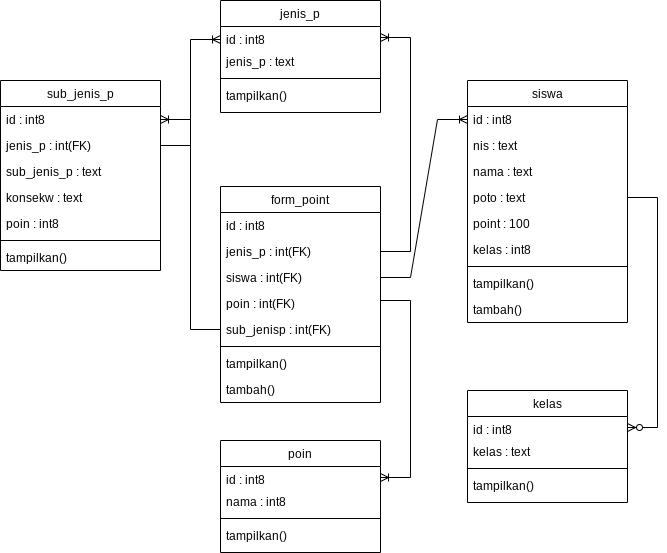

The diagram above was exported from draw.io. Its source (the exported page's mxGraphModel, read from the mxfile embedded in the PNG):
<mxGraphModel dx="1354" dy="708" grid="1" gridSize="10" guides="1" tooltips="1" connect="1" arrows="1" fold="1" page="1" pageScale="1" pageWidth="827" pageHeight="1169" math="0" shadow="0">
  <root>
    <mxCell id="WIyWlLk6GJQsqaUBKTNV-0" />
    <mxCell id="WIyWlLk6GJQsqaUBKTNV-1" parent="WIyWlLk6GJQsqaUBKTNV-0" />
    <mxCell id="zkfFHV4jXpPFQw0GAbJ--0" value="jenis_p" style="swimlane;fontStyle=0;align=center;verticalAlign=top;childLayout=stackLayout;horizontal=1;startSize=26;horizontalStack=0;resizeParent=1;resizeLast=0;collapsible=1;marginBottom=0;rounded=0;shadow=0;strokeWidth=1;" parent="WIyWlLk6GJQsqaUBKTNV-1" vertex="1">
      <mxGeometry x="370" y="160" width="160" height="112" as="geometry">
        <mxRectangle x="230" y="140" width="160" height="26" as="alternateBounds" />
      </mxGeometry>
    </mxCell>
    <mxCell id="zkfFHV4jXpPFQw0GAbJ--1" value="id : int8" style="text;align=left;verticalAlign=top;spacingLeft=4;spacingRight=4;overflow=hidden;rotatable=0;points=[[0,0.5],[1,0.5]];portConstraint=eastwest;" parent="zkfFHV4jXpPFQw0GAbJ--0" vertex="1">
      <mxGeometry y="26" width="160" height="22" as="geometry" />
    </mxCell>
    <mxCell id="zkfFHV4jXpPFQw0GAbJ--2" value="jenis_p : text" style="text;align=left;verticalAlign=top;spacingLeft=4;spacingRight=4;overflow=hidden;rotatable=0;points=[[0,0.5],[1,0.5]];portConstraint=eastwest;rounded=0;shadow=0;html=0;" parent="zkfFHV4jXpPFQw0GAbJ--0" vertex="1">
      <mxGeometry y="48" width="160" height="26" as="geometry" />
    </mxCell>
    <mxCell id="zkfFHV4jXpPFQw0GAbJ--4" value="" style="line;html=1;strokeWidth=1;align=left;verticalAlign=middle;spacingTop=-1;spacingLeft=3;spacingRight=3;rotatable=0;labelPosition=right;points=[];portConstraint=eastwest;" parent="zkfFHV4jXpPFQw0GAbJ--0" vertex="1">
      <mxGeometry y="74" width="160" height="8" as="geometry" />
    </mxCell>
    <mxCell id="zkfFHV4jXpPFQw0GAbJ--5" value="tampilkan()" style="text;align=left;verticalAlign=top;spacingLeft=4;spacingRight=4;overflow=hidden;rotatable=0;points=[[0,0.5],[1,0.5]];portConstraint=eastwest;" parent="zkfFHV4jXpPFQw0GAbJ--0" vertex="1">
      <mxGeometry y="82" width="160" height="26" as="geometry" />
    </mxCell>
    <mxCell id="zkfFHV4jXpPFQw0GAbJ--6" value="siswa" style="swimlane;fontStyle=0;align=center;verticalAlign=top;childLayout=stackLayout;horizontal=1;startSize=26;horizontalStack=0;resizeParent=1;resizeLast=0;collapsible=1;marginBottom=0;rounded=0;shadow=0;strokeWidth=1;" parent="WIyWlLk6GJQsqaUBKTNV-1" vertex="1">
      <mxGeometry x="617" y="240" width="160" height="242" as="geometry">
        <mxRectangle x="130" y="380" width="160" height="26" as="alternateBounds" />
      </mxGeometry>
    </mxCell>
    <mxCell id="zkfFHV4jXpPFQw0GAbJ--7" value="id : int8" style="text;align=left;verticalAlign=top;spacingLeft=4;spacingRight=4;overflow=hidden;rotatable=0;points=[[0,0.5],[1,0.5]];portConstraint=eastwest;" parent="zkfFHV4jXpPFQw0GAbJ--6" vertex="1">
      <mxGeometry y="26" width="160" height="26" as="geometry" />
    </mxCell>
    <mxCell id="f5S2GR0JYh1cd7mf_UcE-0" value="nis : text" style="text;align=left;verticalAlign=top;spacingLeft=4;spacingRight=4;overflow=hidden;rotatable=0;points=[[0,0.5],[1,0.5]];portConstraint=eastwest;rounded=0;shadow=0;html=0;" parent="zkfFHV4jXpPFQw0GAbJ--6" vertex="1">
      <mxGeometry y="52" width="160" height="26" as="geometry" />
    </mxCell>
    <mxCell id="8iLk7DZFNx7L4IVyy2FW-2" value="nama : text" style="text;align=left;verticalAlign=top;spacingLeft=4;spacingRight=4;overflow=hidden;rotatable=0;points=[[0,0.5],[1,0.5]];portConstraint=eastwest;rounded=0;shadow=0;html=0;" parent="zkfFHV4jXpPFQw0GAbJ--6" vertex="1">
      <mxGeometry y="78" width="160" height="26" as="geometry" />
    </mxCell>
    <mxCell id="f5S2GR0JYh1cd7mf_UcE-1" value="poto : text" style="text;align=left;verticalAlign=top;spacingLeft=4;spacingRight=4;overflow=hidden;rotatable=0;points=[[0,0.5],[1,0.5]];portConstraint=eastwest;rounded=0;shadow=0;html=0;" parent="zkfFHV4jXpPFQw0GAbJ--6" vertex="1">
      <mxGeometry y="104" width="160" height="26" as="geometry" />
    </mxCell>
    <mxCell id="4-JGOLtm1xvfekXcV3Tc-0" value="point : 100" style="text;align=left;verticalAlign=top;spacingLeft=4;spacingRight=4;overflow=hidden;rotatable=0;points=[[0,0.5],[1,0.5]];portConstraint=eastwest;rounded=0;shadow=0;html=0;" parent="zkfFHV4jXpPFQw0GAbJ--6" vertex="1">
      <mxGeometry y="130" width="160" height="26" as="geometry" />
    </mxCell>
    <mxCell id="FlqWfMUljRtt9CyNUONl-23" value="kelas : int8" style="text;align=left;verticalAlign=top;spacingLeft=4;spacingRight=4;overflow=hidden;rotatable=0;points=[[0,0.5],[1,0.5]];portConstraint=eastwest;rounded=0;shadow=0;html=0;" vertex="1" parent="zkfFHV4jXpPFQw0GAbJ--6">
      <mxGeometry y="156" width="160" height="26" as="geometry" />
    </mxCell>
    <mxCell id="zkfFHV4jXpPFQw0GAbJ--9" value="" style="line;html=1;strokeWidth=1;align=left;verticalAlign=middle;spacingTop=-1;spacingLeft=3;spacingRight=3;rotatable=0;labelPosition=right;points=[];portConstraint=eastwest;" parent="zkfFHV4jXpPFQw0GAbJ--6" vertex="1">
      <mxGeometry y="182" width="160" height="8" as="geometry" />
    </mxCell>
    <mxCell id="zkfFHV4jXpPFQw0GAbJ--10" value="tampilkan()" style="text;align=left;verticalAlign=top;spacingLeft=4;spacingRight=4;overflow=hidden;rotatable=0;points=[[0,0.5],[1,0.5]];portConstraint=eastwest;fontStyle=0" parent="zkfFHV4jXpPFQw0GAbJ--6" vertex="1">
      <mxGeometry y="190" width="160" height="26" as="geometry" />
    </mxCell>
    <mxCell id="zkfFHV4jXpPFQw0GAbJ--11" value="tambah()" style="text;align=left;verticalAlign=top;spacingLeft=4;spacingRight=4;overflow=hidden;rotatable=0;points=[[0,0.5],[1,0.5]];portConstraint=eastwest;" parent="zkfFHV4jXpPFQw0GAbJ--6" vertex="1">
      <mxGeometry y="216" width="160" height="26" as="geometry" />
    </mxCell>
    <mxCell id="zkfFHV4jXpPFQw0GAbJ--17" value="sub_jenis_p" style="swimlane;fontStyle=0;align=center;verticalAlign=top;childLayout=stackLayout;horizontal=1;startSize=26;horizontalStack=0;resizeParent=1;resizeLast=0;collapsible=1;marginBottom=0;rounded=0;shadow=0;strokeWidth=1;" parent="WIyWlLk6GJQsqaUBKTNV-1" vertex="1">
      <mxGeometry x="150" y="240" width="160" height="190" as="geometry">
        <mxRectangle x="550" y="140" width="160" height="26" as="alternateBounds" />
      </mxGeometry>
    </mxCell>
    <mxCell id="zkfFHV4jXpPFQw0GAbJ--18" value="id : int8" style="text;align=left;verticalAlign=top;spacingLeft=4;spacingRight=4;overflow=hidden;rotatable=0;points=[[0,0.5],[1,0.5]];portConstraint=eastwest;" parent="zkfFHV4jXpPFQw0GAbJ--17" vertex="1">
      <mxGeometry y="26" width="160" height="26" as="geometry" />
    </mxCell>
    <mxCell id="zkfFHV4jXpPFQw0GAbJ--19" value="jenis_p : int(FK)" style="text;align=left;verticalAlign=top;spacingLeft=4;spacingRight=4;overflow=hidden;rotatable=0;points=[[0,0.5],[1,0.5]];portConstraint=eastwest;rounded=0;shadow=0;html=0;" parent="zkfFHV4jXpPFQw0GAbJ--17" vertex="1">
      <mxGeometry y="52" width="160" height="26" as="geometry" />
    </mxCell>
    <mxCell id="zkfFHV4jXpPFQw0GAbJ--20" value="sub_jenis_p : text" style="text;align=left;verticalAlign=top;spacingLeft=4;spacingRight=4;overflow=hidden;rotatable=0;points=[[0,0.5],[1,0.5]];portConstraint=eastwest;rounded=0;shadow=0;html=0;" parent="zkfFHV4jXpPFQw0GAbJ--17" vertex="1">
      <mxGeometry y="78" width="160" height="26" as="geometry" />
    </mxCell>
    <mxCell id="FlqWfMUljRtt9CyNUONl-10" value="konsekw : text" style="text;align=left;verticalAlign=top;spacingLeft=4;spacingRight=4;overflow=hidden;rotatable=0;points=[[0,0.5],[1,0.5]];portConstraint=eastwest;rounded=0;shadow=0;html=0;" vertex="1" parent="zkfFHV4jXpPFQw0GAbJ--17">
      <mxGeometry y="104" width="160" height="26" as="geometry" />
    </mxCell>
    <mxCell id="zkfFHV4jXpPFQw0GAbJ--21" value="poin : int8" style="text;align=left;verticalAlign=top;spacingLeft=4;spacingRight=4;overflow=hidden;rotatable=0;points=[[0,0.5],[1,0.5]];portConstraint=eastwest;rounded=0;shadow=0;html=0;" parent="zkfFHV4jXpPFQw0GAbJ--17" vertex="1">
      <mxGeometry y="130" width="160" height="26" as="geometry" />
    </mxCell>
    <mxCell id="zkfFHV4jXpPFQw0GAbJ--23" value="" style="line;html=1;strokeWidth=1;align=left;verticalAlign=middle;spacingTop=-1;spacingLeft=3;spacingRight=3;rotatable=0;labelPosition=right;points=[];portConstraint=eastwest;" parent="zkfFHV4jXpPFQw0GAbJ--17" vertex="1">
      <mxGeometry y="156" width="160" height="8" as="geometry" />
    </mxCell>
    <mxCell id="zkfFHV4jXpPFQw0GAbJ--24" value="tampilkan()" style="text;align=left;verticalAlign=top;spacingLeft=4;spacingRight=4;overflow=hidden;rotatable=0;points=[[0,0.5],[1,0.5]];portConstraint=eastwest;" parent="zkfFHV4jXpPFQw0GAbJ--17" vertex="1">
      <mxGeometry y="164" width="160" height="26" as="geometry" />
    </mxCell>
    <mxCell id="f5S2GR0JYh1cd7mf_UcE-2" value="form_point" style="swimlane;fontStyle=0;align=center;verticalAlign=top;childLayout=stackLayout;horizontal=1;startSize=26;horizontalStack=0;resizeParent=1;resizeLast=0;collapsible=1;marginBottom=0;rounded=0;shadow=0;strokeWidth=1;" parent="WIyWlLk6GJQsqaUBKTNV-1" vertex="1">
      <mxGeometry x="370" y="346" width="160" height="216" as="geometry">
        <mxRectangle x="130" y="380" width="160" height="26" as="alternateBounds" />
      </mxGeometry>
    </mxCell>
    <mxCell id="f5S2GR0JYh1cd7mf_UcE-3" value="id : int8" style="text;align=left;verticalAlign=top;spacingLeft=4;spacingRight=4;overflow=hidden;rotatable=0;points=[[0,0.5],[1,0.5]];portConstraint=eastwest;" parent="f5S2GR0JYh1cd7mf_UcE-2" vertex="1">
      <mxGeometry y="26" width="160" height="26" as="geometry" />
    </mxCell>
    <mxCell id="f5S2GR0JYh1cd7mf_UcE-4" value="jenis_p : int(FK)" style="text;align=left;verticalAlign=top;spacingLeft=4;spacingRight=4;overflow=hidden;rotatable=0;points=[[0,0.5],[1,0.5]];portConstraint=eastwest;rounded=0;shadow=0;html=0;" parent="f5S2GR0JYh1cd7mf_UcE-2" vertex="1">
      <mxGeometry y="52" width="160" height="26" as="geometry" />
    </mxCell>
    <mxCell id="f5S2GR0JYh1cd7mf_UcE-10" value="siswa : int(FK)" style="text;align=left;verticalAlign=top;spacingLeft=4;spacingRight=4;overflow=hidden;rotatable=0;points=[[0,0.5],[1,0.5]];portConstraint=eastwest;" parent="f5S2GR0JYh1cd7mf_UcE-2" vertex="1">
      <mxGeometry y="78" width="160" height="26" as="geometry" />
    </mxCell>
    <mxCell id="FlqWfMUljRtt9CyNUONl-9" value="poin : int(FK)" style="text;align=left;verticalAlign=top;spacingLeft=4;spacingRight=4;overflow=hidden;rotatable=0;points=[[0,0.5],[1,0.5]];portConstraint=eastwest;" vertex="1" parent="f5S2GR0JYh1cd7mf_UcE-2">
      <mxGeometry y="104" width="160" height="26" as="geometry" />
    </mxCell>
    <mxCell id="f5S2GR0JYh1cd7mf_UcE-5" value="sub_jenisp : int(FK)" style="text;align=left;verticalAlign=top;spacingLeft=4;spacingRight=4;overflow=hidden;rotatable=0;points=[[0,0.5],[1,0.5]];portConstraint=eastwest;rounded=0;shadow=0;html=0;" parent="f5S2GR0JYh1cd7mf_UcE-2" vertex="1">
      <mxGeometry y="130" width="160" height="26" as="geometry" />
    </mxCell>
    <mxCell id="f5S2GR0JYh1cd7mf_UcE-7" value="" style="line;html=1;strokeWidth=1;align=left;verticalAlign=middle;spacingTop=-1;spacingLeft=3;spacingRight=3;rotatable=0;labelPosition=right;points=[];portConstraint=eastwest;" parent="f5S2GR0JYh1cd7mf_UcE-2" vertex="1">
      <mxGeometry y="156" width="160" height="8" as="geometry" />
    </mxCell>
    <mxCell id="f5S2GR0JYh1cd7mf_UcE-8" value="tampilkan()" style="text;align=left;verticalAlign=top;spacingLeft=4;spacingRight=4;overflow=hidden;rotatable=0;points=[[0,0.5],[1,0.5]];portConstraint=eastwest;fontStyle=0" parent="f5S2GR0JYh1cd7mf_UcE-2" vertex="1">
      <mxGeometry y="164" width="160" height="26" as="geometry" />
    </mxCell>
    <mxCell id="f5S2GR0JYh1cd7mf_UcE-9" value="tambah()" style="text;align=left;verticalAlign=top;spacingLeft=4;spacingRight=4;overflow=hidden;rotatable=0;points=[[0,0.5],[1,0.5]];portConstraint=eastwest;" parent="f5S2GR0JYh1cd7mf_UcE-2" vertex="1">
      <mxGeometry y="190" width="160" height="26" as="geometry" />
    </mxCell>
    <mxCell id="8iLk7DZFNx7L4IVyy2FW-0" value="" style="edgeStyle=entityRelationEdgeStyle;fontSize=12;html=1;endArrow=ERoneToMany;rounded=0;exitX=1;exitY=0.5;exitDx=0;exitDy=0;entryX=0;entryY=0.5;entryDx=0;entryDy=0;" parent="WIyWlLk6GJQsqaUBKTNV-1" source="zkfFHV4jXpPFQw0GAbJ--19" edge="1">
      <mxGeometry width="100" height="100" relative="1" as="geometry">
        <mxPoint x="310" y="283" as="sourcePoint" />
        <mxPoint x="370" y="199" as="targetPoint" />
      </mxGeometry>
    </mxCell>
    <mxCell id="8iLk7DZFNx7L4IVyy2FW-1" value="" style="edgeStyle=entityRelationEdgeStyle;fontSize=12;html=1;endArrow=ERoneToMany;rounded=0;exitX=1;exitY=0.5;exitDx=0;exitDy=0;entryX=0;entryY=0.5;entryDx=0;entryDy=0;" parent="WIyWlLk6GJQsqaUBKTNV-1" source="f5S2GR0JYh1cd7mf_UcE-10" target="zkfFHV4jXpPFQw0GAbJ--7" edge="1">
      <mxGeometry width="100" height="100" relative="1" as="geometry">
        <mxPoint x="200" y="535" as="sourcePoint" />
        <mxPoint x="629" y="330" as="targetPoint" />
        <Array as="points">
          <mxPoint x="260" y="523" />
          <mxPoint x="250" y="868" />
        </Array>
      </mxGeometry>
    </mxCell>
    <mxCell id="8iLk7DZFNx7L4IVyy2FW-5" value="" style="edgeStyle=entityRelationEdgeStyle;fontSize=12;html=1;endArrow=ERoneToMany;rounded=0;targetPerimeterSpacing=9;entryX=1;entryY=0.5;entryDx=0;entryDy=0;" parent="WIyWlLk6GJQsqaUBKTNV-1" source="f5S2GR0JYh1cd7mf_UcE-4" target="zkfFHV4jXpPFQw0GAbJ--1" edge="1">
      <mxGeometry width="100" height="100" relative="1" as="geometry">
        <mxPoint x="630" y="470" as="sourcePoint" />
        <mxPoint x="590" y="231" as="targetPoint" />
        <Array as="points">
          <mxPoint x="1030" y="100" />
          <mxPoint x="1380" y="300.00000000000045" />
          <mxPoint x="1380" y="290.00000000000045" />
        </Array>
      </mxGeometry>
    </mxCell>
    <mxCell id="8iLk7DZFNx7L4IVyy2FW-8" value="" style="edgeStyle=entityRelationEdgeStyle;fontSize=12;html=1;endArrow=ERoneToMany;rounded=0;targetPerimeterSpacing=9;exitX=0;exitY=0.5;exitDx=0;exitDy=0;entryX=1;entryY=0.5;entryDx=0;entryDy=0;" parent="WIyWlLk6GJQsqaUBKTNV-1" source="f5S2GR0JYh1cd7mf_UcE-5" target="zkfFHV4jXpPFQw0GAbJ--18" edge="1">
      <mxGeometry width="100" height="100" relative="1" as="geometry">
        <mxPoint x="590" y="520" as="sourcePoint" />
        <mxPoint x="660" y="346" as="targetPoint" />
        <Array as="points">
          <mxPoint x="1160" y="225" />
          <mxPoint x="1510" y="425.00000000000045" />
          <mxPoint x="1510" y="415.00000000000045" />
        </Array>
      </mxGeometry>
    </mxCell>
    <mxCell id="4-JGOLtm1xvfekXcV3Tc-1" value="kelas" style="swimlane;fontStyle=0;align=center;verticalAlign=top;childLayout=stackLayout;horizontal=1;startSize=26;horizontalStack=0;resizeParent=1;resizeLast=0;collapsible=1;marginBottom=0;rounded=0;shadow=0;strokeWidth=1;" parent="WIyWlLk6GJQsqaUBKTNV-1" vertex="1">
      <mxGeometry x="617" y="550" width="160" height="112" as="geometry">
        <mxRectangle x="230" y="140" width="160" height="26" as="alternateBounds" />
      </mxGeometry>
    </mxCell>
    <mxCell id="4-JGOLtm1xvfekXcV3Tc-2" value="id : int8" style="text;align=left;verticalAlign=top;spacingLeft=4;spacingRight=4;overflow=hidden;rotatable=0;points=[[0,0.5],[1,0.5]];portConstraint=eastwest;" parent="4-JGOLtm1xvfekXcV3Tc-1" vertex="1">
      <mxGeometry y="26" width="160" height="22" as="geometry" />
    </mxCell>
    <mxCell id="4-JGOLtm1xvfekXcV3Tc-3" value="kelas : text" style="text;align=left;verticalAlign=top;spacingLeft=4;spacingRight=4;overflow=hidden;rotatable=0;points=[[0,0.5],[1,0.5]];portConstraint=eastwest;rounded=0;shadow=0;html=0;" parent="4-JGOLtm1xvfekXcV3Tc-1" vertex="1">
      <mxGeometry y="48" width="160" height="26" as="geometry" />
    </mxCell>
    <mxCell id="4-JGOLtm1xvfekXcV3Tc-4" value="" style="line;html=1;strokeWidth=1;align=left;verticalAlign=middle;spacingTop=-1;spacingLeft=3;spacingRight=3;rotatable=0;labelPosition=right;points=[];portConstraint=eastwest;" parent="4-JGOLtm1xvfekXcV3Tc-1" vertex="1">
      <mxGeometry y="74" width="160" height="8" as="geometry" />
    </mxCell>
    <mxCell id="4-JGOLtm1xvfekXcV3Tc-5" value="tampilkan()" style="text;align=left;verticalAlign=top;spacingLeft=4;spacingRight=4;overflow=hidden;rotatable=0;points=[[0,0.5],[1,0.5]];portConstraint=eastwest;" parent="4-JGOLtm1xvfekXcV3Tc-1" vertex="1">
      <mxGeometry y="82" width="160" height="26" as="geometry" />
    </mxCell>
    <mxCell id="4-JGOLtm1xvfekXcV3Tc-6" value="" style="edgeStyle=entityRelationEdgeStyle;fontSize=12;html=1;endArrow=ERzeroToMany;endFill=1;rounded=0;" parent="WIyWlLk6GJQsqaUBKTNV-1" target="4-JGOLtm1xvfekXcV3Tc-2" edge="1">
      <mxGeometry width="100" height="100" relative="1" as="geometry">
        <mxPoint x="777" y="357" as="sourcePoint" />
        <mxPoint x="760" y="585" as="targetPoint" />
        <Array as="points">
          <mxPoint x="1000" y="575" />
        </Array>
      </mxGeometry>
    </mxCell>
    <mxCell id="FlqWfMUljRtt9CyNUONl-13" value="poin" style="swimlane;fontStyle=0;align=center;verticalAlign=top;childLayout=stackLayout;horizontal=1;startSize=26;horizontalStack=0;resizeParent=1;resizeLast=0;collapsible=1;marginBottom=0;rounded=0;shadow=0;strokeWidth=1;" vertex="1" parent="WIyWlLk6GJQsqaUBKTNV-1">
      <mxGeometry x="370" y="600" width="160" height="112" as="geometry">
        <mxRectangle x="230" y="140" width="160" height="26" as="alternateBounds" />
      </mxGeometry>
    </mxCell>
    <mxCell id="FlqWfMUljRtt9CyNUONl-14" value="id : int8" style="text;align=left;verticalAlign=top;spacingLeft=4;spacingRight=4;overflow=hidden;rotatable=0;points=[[0,0.5],[1,0.5]];portConstraint=eastwest;" vertex="1" parent="FlqWfMUljRtt9CyNUONl-13">
      <mxGeometry y="26" width="160" height="22" as="geometry" />
    </mxCell>
    <mxCell id="FlqWfMUljRtt9CyNUONl-15" value="nama : int8" style="text;align=left;verticalAlign=top;spacingLeft=4;spacingRight=4;overflow=hidden;rotatable=0;points=[[0,0.5],[1,0.5]];portConstraint=eastwest;rounded=0;shadow=0;html=0;" vertex="1" parent="FlqWfMUljRtt9CyNUONl-13">
      <mxGeometry y="48" width="160" height="26" as="geometry" />
    </mxCell>
    <mxCell id="FlqWfMUljRtt9CyNUONl-16" value="" style="line;html=1;strokeWidth=1;align=left;verticalAlign=middle;spacingTop=-1;spacingLeft=3;spacingRight=3;rotatable=0;labelPosition=right;points=[];portConstraint=eastwest;" vertex="1" parent="FlqWfMUljRtt9CyNUONl-13">
      <mxGeometry y="74" width="160" height="8" as="geometry" />
    </mxCell>
    <mxCell id="FlqWfMUljRtt9CyNUONl-17" value="tampilkan()" style="text;align=left;verticalAlign=top;spacingLeft=4;spacingRight=4;overflow=hidden;rotatable=0;points=[[0,0.5],[1,0.5]];portConstraint=eastwest;" vertex="1" parent="FlqWfMUljRtt9CyNUONl-13">
      <mxGeometry y="82" width="160" height="26" as="geometry" />
    </mxCell>
    <mxCell id="FlqWfMUljRtt9CyNUONl-21" value="" style="edgeStyle=entityRelationEdgeStyle;fontSize=12;html=1;endArrow=ERoneToMany;rounded=0;entryX=1;entryY=0.5;entryDx=0;entryDy=0;" edge="1" parent="WIyWlLk6GJQsqaUBKTNV-1" target="FlqWfMUljRtt9CyNUONl-14">
      <mxGeometry width="100" height="100" relative="1" as="geometry">
        <mxPoint x="530" y="460" as="sourcePoint" />
        <mxPoint x="500" y="740" as="targetPoint" />
      </mxGeometry>
    </mxCell>
  </root>
</mxGraphModel>